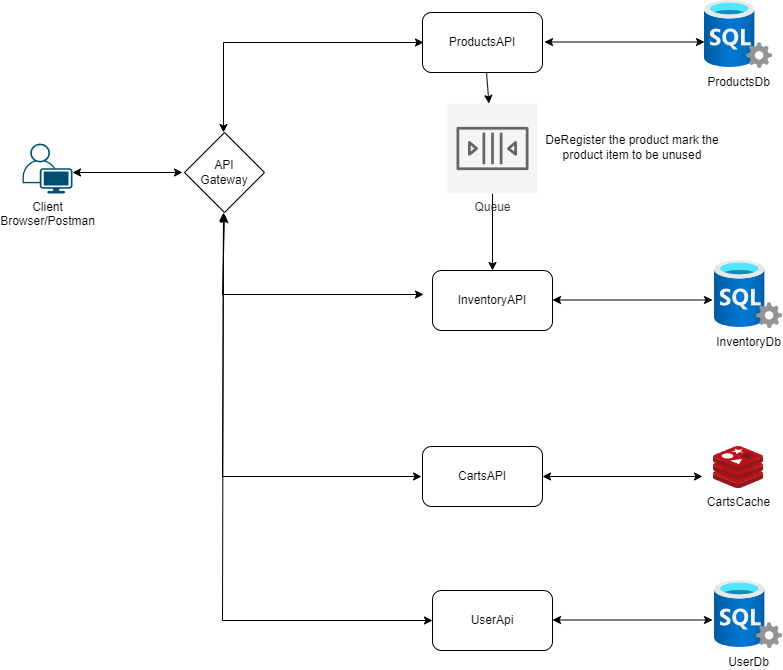

The diagram above was exported from draw.io. Its source (the exported page's mxGraphModel, read from the mxfile embedded in the PNG):
<mxGraphModel dx="1434" dy="764" grid="1" gridSize="10" guides="1" tooltips="1" connect="1" arrows="1" fold="1" page="1" pageScale="1" pageWidth="850" pageHeight="1100" math="0" shadow="0">
  <root>
    <mxCell id="0" />
    <mxCell id="1" parent="0" />
    <mxCell id="67_KbAINP4FXum6QWNkI-1" value="API&lt;br&gt;Gateway" style="rhombus;whiteSpace=wrap;html=1;" parent="1" vertex="1">
      <mxGeometry x="192" y="352" width="80" height="80" as="geometry" />
    </mxCell>
    <mxCell id="67_KbAINP4FXum6QWNkI-2" value="ProductsAPI" style="rounded=1;whiteSpace=wrap;html=1;" parent="1" vertex="1">
      <mxGeometry x="430" y="232" width="120" height="60" as="geometry" />
    </mxCell>
    <mxCell id="67_KbAINP4FXum6QWNkI-3" value="InventoryAPI" style="rounded=1;whiteSpace=wrap;html=1;" parent="1" vertex="1">
      <mxGeometry x="440" y="490" width="120" height="60" as="geometry" />
    </mxCell>
    <mxCell id="67_KbAINP4FXum6QWNkI-4" value="CartsAPI" style="rounded=1;whiteSpace=wrap;html=1;" parent="1" vertex="1">
      <mxGeometry x="430" y="666" width="120" height="60" as="geometry" />
    </mxCell>
    <mxCell id="67_KbAINP4FXum6QWNkI-9" value="ProductsDb" style="image;aspect=fixed;html=1;points=[];align=center;fontSize=12;image=img/lib/azure2/databases/SQL_Server.svg;" parent="1" vertex="1">
      <mxGeometry x="712" y="220" width="68" height="68" as="geometry" />
    </mxCell>
    <mxCell id="67_KbAINP4FXum6QWNkI-10" value="InventoryDb" style="image;aspect=fixed;html=1;points=[];align=center;fontSize=12;image=img/lib/azure2/databases/SQL_Server.svg;" parent="1" vertex="1">
      <mxGeometry x="722" y="480" width="68" height="68" as="geometry" />
    </mxCell>
    <mxCell id="67_KbAINP4FXum6QWNkI-14" value="" style="endArrow=classic;startArrow=classic;html=1;rounded=0;entryX=0;entryY=0.5;entryDx=0;entryDy=0;" parent="1" edge="1">
      <mxGeometry width="50" height="50" relative="1" as="geometry">
        <mxPoint x="231" y="352" as="sourcePoint" />
        <mxPoint x="431" y="262" as="targetPoint" />
        <Array as="points">
          <mxPoint x="231" y="262" />
        </Array>
      </mxGeometry>
    </mxCell>
    <mxCell id="67_KbAINP4FXum6QWNkI-15" value="" style="endArrow=classic;startArrow=classic;html=1;rounded=0;entryX=-0.075;entryY=0.5;entryDx=0;entryDy=0;entryPerimeter=0;" parent="1" edge="1">
      <mxGeometry width="50" height="50" relative="1" as="geometry">
        <mxPoint x="232" y="434" as="sourcePoint" />
        <mxPoint x="431" y="514" as="targetPoint" />
        <Array as="points">
          <mxPoint x="230" y="514" />
        </Array>
      </mxGeometry>
    </mxCell>
    <mxCell id="67_KbAINP4FXum6QWNkI-16" value="" style="endArrow=classic;startArrow=classic;html=1;rounded=0;exitX=0.5;exitY=1;exitDx=0;exitDy=0;entryX=0;entryY=0.5;entryDx=0;entryDy=0;" parent="1" edge="1">
      <mxGeometry width="50" height="50" relative="1" as="geometry">
        <mxPoint x="231" y="432" as="sourcePoint" />
        <mxPoint x="429" y="696" as="targetPoint" />
        <Array as="points">
          <mxPoint x="230" y="696" />
        </Array>
      </mxGeometry>
    </mxCell>
    <mxCell id="67_KbAINP4FXum6QWNkI-17" value="CartsCache" style="image;sketch=0;aspect=fixed;html=1;points=[];align=center;fontSize=12;image=img/lib/mscae/Cache_Redis_Product.svg;" parent="1" vertex="1">
      <mxGeometry x="721" y="666" width="50" height="42" as="geometry" />
    </mxCell>
    <mxCell id="67_KbAINP4FXum6QWNkI-20" value="" style="endArrow=classic;startArrow=classic;html=1;rounded=0;entryX=0;entryY=0.5;entryDx=0;entryDy=0;exitX=1;exitY=0.5;exitDx=0;exitDy=0;" parent="1" edge="1">
      <mxGeometry width="50" height="50" relative="1" as="geometry">
        <mxPoint x="560" y="519.5" as="sourcePoint" />
        <mxPoint x="720" y="519.5" as="targetPoint" />
      </mxGeometry>
    </mxCell>
    <mxCell id="67_KbAINP4FXum6QWNkI-21" value="" style="endArrow=classic;startArrow=classic;html=1;rounded=0;entryX=0;entryY=0.5;entryDx=0;entryDy=0;exitX=1;exitY=0.5;exitDx=0;exitDy=0;" parent="1" edge="1">
      <mxGeometry width="50" height="50" relative="1" as="geometry">
        <mxPoint x="550" y="696" as="sourcePoint" />
        <mxPoint x="710" y="696" as="targetPoint" />
      </mxGeometry>
    </mxCell>
    <mxCell id="67_KbAINP4FXum6QWNkI-22" value="" style="endArrow=classic;startArrow=classic;html=1;rounded=0;entryX=0;entryY=0.5;entryDx=0;entryDy=0;exitX=1;exitY=0.5;exitDx=0;exitDy=0;" parent="1" edge="1">
      <mxGeometry width="50" height="50" relative="1" as="geometry">
        <mxPoint x="552" y="261.5" as="sourcePoint" />
        <mxPoint x="712" y="261.5" as="targetPoint" />
      </mxGeometry>
    </mxCell>
    <mxCell id="wE4L0ymQtj5KQZ33IHSx-1" value="Client&lt;br&gt;Browser/Postman" style="points=[[0.35,0,0],[0.98,0.51,0],[1,0.71,0],[0.67,1,0],[0,0.795,0],[0,0.65,0]];verticalLabelPosition=bottom;sketch=0;html=1;verticalAlign=top;aspect=fixed;align=center;pointerEvents=1;shape=mxgraph.cisco19.user;fillColor=#005073;strokeColor=none;" parent="1" vertex="1">
      <mxGeometry x="30" y="363" width="50" height="50" as="geometry" />
    </mxCell>
    <mxCell id="wE4L0ymQtj5KQZ33IHSx-3" value="" style="endArrow=classic;startArrow=classic;html=1;rounded=0;" parent="1" edge="1">
      <mxGeometry width="50" height="50" relative="1" as="geometry">
        <mxPoint x="80" y="392" as="sourcePoint" />
        <mxPoint x="190" y="392" as="targetPoint" />
      </mxGeometry>
    </mxCell>
    <mxCell id="wE4L0ymQtj5KQZ33IHSx-6" value="" style="edgeStyle=orthogonalEdgeStyle;rounded=0;orthogonalLoop=1;jettySize=auto;html=1;" parent="1" source="wE4L0ymQtj5KQZ33IHSx-5" target="67_KbAINP4FXum6QWNkI-3" edge="1">
      <mxGeometry relative="1" as="geometry" />
    </mxCell>
    <mxCell id="wE4L0ymQtj5KQZ33IHSx-5" value="Queue" style="sketch=0;outlineConnect=0;dashed=0;verticalLabelPosition=bottom;verticalAlign=top;align=center;html=1;fontSize=12;fontStyle=0;aspect=fixed;shape=mxgraph.aws4.resourceIcon;resIcon=mxgraph.aws4.queue;fillColor=#f5f5f5;fontColor=#333333;strokeColor=#666666;" parent="1" vertex="1">
      <mxGeometry x="455" y="323" width="90" height="90" as="geometry" />
    </mxCell>
    <mxCell id="wE4L0ymQtj5KQZ33IHSx-7" value="" style="endArrow=classic;html=1;rounded=0;exitX=0.5;exitY=1;exitDx=0;exitDy=0;" parent="1" target="wE4L0ymQtj5KQZ33IHSx-5" edge="1">
      <mxGeometry width="50" height="50" relative="1" as="geometry">
        <mxPoint x="494" y="292" as="sourcePoint" />
        <mxPoint x="490" y="320" as="targetPoint" />
      </mxGeometry>
    </mxCell>
    <mxCell id="wE4L0ymQtj5KQZ33IHSx-9" value="DeRegister the product mark the product item to be unused" style="text;html=1;strokeColor=none;fillColor=none;align=center;verticalAlign=middle;whiteSpace=wrap;rounded=0;" parent="1" vertex="1">
      <mxGeometry x="550" y="352" width="180" height="30" as="geometry" />
    </mxCell>
    <mxCell id="wE4L0ymQtj5KQZ33IHSx-10" value="UserApi" style="rounded=1;whiteSpace=wrap;html=1;" parent="1" vertex="1">
      <mxGeometry x="440" y="810" width="120" height="60" as="geometry" />
    </mxCell>
    <mxCell id="wE4L0ymQtj5KQZ33IHSx-11" value="UserDb" style="image;aspect=fixed;html=1;points=[];align=center;fontSize=12;image=img/lib/azure2/databases/SQL_Server.svg;" parent="1" vertex="1">
      <mxGeometry x="722" y="800" width="68" height="68" as="geometry" />
    </mxCell>
    <mxCell id="wE4L0ymQtj5KQZ33IHSx-12" value="" style="endArrow=classic;startArrow=classic;html=1;rounded=0;entryX=0;entryY=0.5;entryDx=0;entryDy=0;exitX=1;exitY=0.5;exitDx=0;exitDy=0;" parent="1" edge="1">
      <mxGeometry width="50" height="50" relative="1" as="geometry">
        <mxPoint x="560" y="839.5" as="sourcePoint" />
        <mxPoint x="720" y="839.5" as="targetPoint" />
      </mxGeometry>
    </mxCell>
    <mxCell id="wE4L0ymQtj5KQZ33IHSx-13" value="" style="endArrow=classic;startArrow=classic;html=1;rounded=0;exitX=0.5;exitY=1;exitDx=0;exitDy=0;entryX=0;entryY=0.5;entryDx=0;entryDy=0;" parent="1" target="wE4L0ymQtj5KQZ33IHSx-10" edge="1">
      <mxGeometry width="50" height="50" relative="1" as="geometry">
        <mxPoint x="231" y="433" as="sourcePoint" />
        <mxPoint x="430" y="831" as="targetPoint" />
        <Array as="points">
          <mxPoint x="230" y="840" />
        </Array>
      </mxGeometry>
    </mxCell>
  </root>
</mxGraphModel>